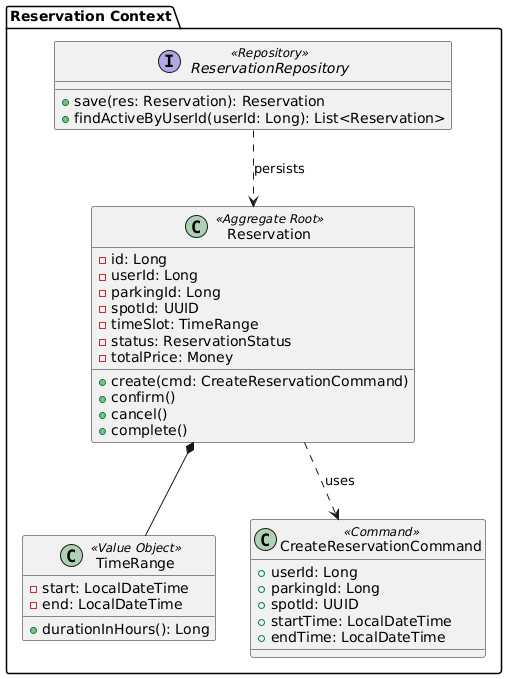

The diagram above was rendered by PlantUML. Its source (embedded in the PNG):
@startuml
package "Reservation Context" {

    class "Reservation" as Reservation <<Aggregate Root>> {
        - id: Long
        - userId: Long
        - parkingId: Long
        - spotId: UUID
        - timeSlot: TimeRange
        - status: ReservationStatus
        - totalPrice: Money
        + create(cmd: CreateReservationCommand)
        + confirm()
        + cancel()
        + complete()
    }

    class "TimeRange" as TimeRange <<Value Object>> {
        - start: LocalDateTime
        - end: LocalDateTime
        + durationInHours(): Long
    }

    class "CreateReservationCommand" as CreateResCmd <<Command>> {
        + userId: Long
        + parkingId: Long
        + spotId: UUID
        + startTime: LocalDateTime
        + endTime: LocalDateTime
    }

    interface "ReservationRepository" as ResRepo <<Repository>> {
        + save(res: Reservation): Reservation
        + findActiveByUserId(userId: Long): List<Reservation>
    }

    Reservation *-- TimeRange
    Reservation ..> CreateResCmd : uses
    ResRepo ..> Reservation : persists
}
@enduml